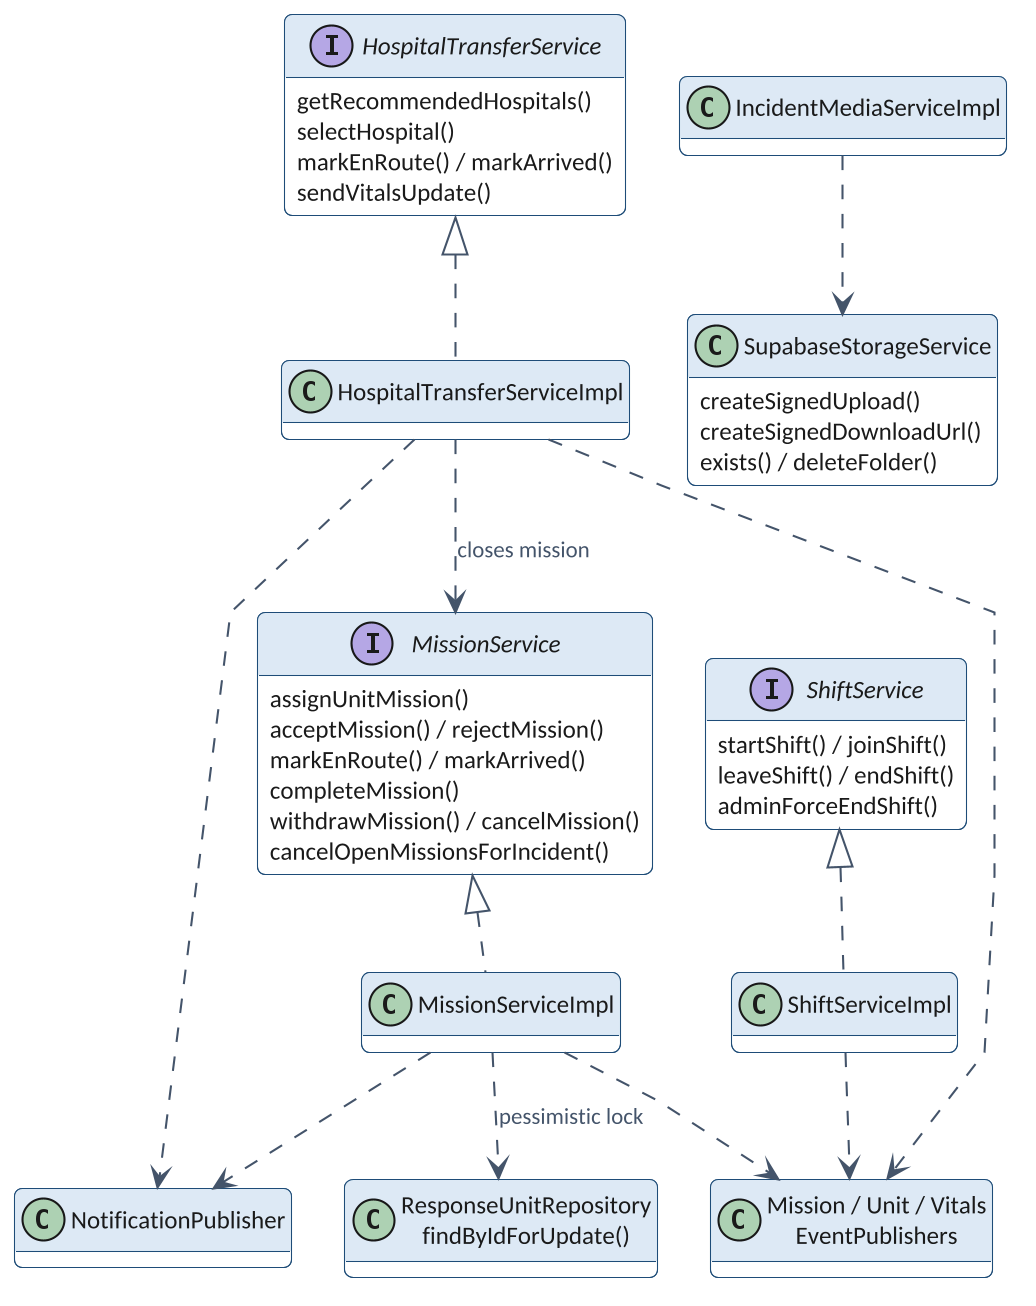

The diagram above was rendered by PlantUML. Its source (embedded in the PNG):
@startuml
!include theme.iuml
skinparam linetype polyline
skinparam ClassFontSize 14
skinparam ClassAttributeFontSize 12
hide empty fields
interface MissionService {
  assignUnitMission()
  acceptMission() / rejectMission()
  markEnRoute() / markArrived()
  completeMission()
  withdrawMission() / cancelMission()
  cancelOpenMissionsForIncident()
}
interface ShiftService {
  startShift() / joinShift()
  leaveShift() / endShift()
  adminForceEndShift()
}
interface HospitalTransferService {
  getRecommendedHospitals()
  selectHospital()
  markEnRoute() / markArrived()
  sendVitalsUpdate()
}
class MissionServiceImpl
class ShiftServiceImpl
class HospitalTransferServiceImpl
class "ResponseUnitRepository\nfindByIdForUpdate()" as RUR
class IncidentMediaServiceImpl
class SupabaseStorageService {
  createSignedUpload()
  createSignedDownloadUrl()
  exists() / deleteFolder()
}
class NotificationPublisher
class "Mission / Unit / Vitals\nEventPublishers" as EP
MissionService <|.. MissionServiceImpl
ShiftService <|.. ShiftServiceImpl
HospitalTransferService <|.. HospitalTransferServiceImpl
MissionServiceImpl ..> RUR : pessimistic lock
MissionServiceImpl ..> NotificationPublisher
MissionServiceImpl ..> EP
HospitalTransferServiceImpl ..> MissionService : closes mission
HospitalTransferServiceImpl ..> NotificationPublisher
HospitalTransferServiceImpl ..> EP
ShiftServiceImpl ..> EP
IncidentMediaServiceImpl ..> SupabaseStorageService
@enduml